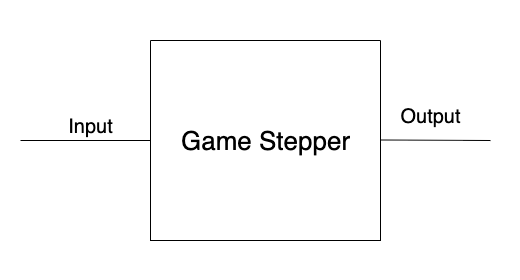

The diagram above was exported from draw.io. Its source (the exported page's mxGraphModel, read from the mxfile embedded in the PNG):
<mxGraphModel dx="1429" dy="919" grid="1" gridSize="10" guides="1" tooltips="1" connect="1" arrows="1" fold="1" page="1" pageScale="1" pageWidth="850" pageHeight="1100" math="0" shadow="0">
  <root>
    <mxCell id="0" />
    <mxCell id="1" parent="0" />
    <mxCell id="6kYhPi5QQzZUY_HHYKGR-1" value="" style="swimlane;startSize=0;" parent="1" vertex="1">
      <mxGeometry x="330" y="210" width="230" height="200" as="geometry" />
    </mxCell>
    <mxCell id="6kYhPi5QQzZUY_HHYKGR-4" value="&lt;div&gt;&lt;font style=&quot;font-size: 26px;&quot;&gt;&lt;br&gt;&lt;/font&gt;&lt;/div&gt;&lt;font style=&quot;font-size: 26px;&quot;&gt;Game Stepper&lt;/font&gt;&lt;div&gt;&lt;font style=&quot;font-size: 26px;&quot;&gt;&lt;br&gt;&lt;/font&gt;&lt;/div&gt;" style="text;html=1;align=center;verticalAlign=middle;whiteSpace=wrap;rounded=0;" parent="6kYhPi5QQzZUY_HHYKGR-1" vertex="1">
      <mxGeometry x="20" y="85" width="190" height="30" as="geometry" />
    </mxCell>
    <mxCell id="6kYhPi5QQzZUY_HHYKGR-3" value="" style="endArrow=none;html=1;rounded=0;entryX=0;entryY=0.5;entryDx=0;entryDy=0;" parent="1" target="6kYhPi5QQzZUY_HHYKGR-1" edge="1">
      <mxGeometry width="50" height="50" relative="1" as="geometry">
        <mxPoint x="200" y="310" as="sourcePoint" />
        <mxPoint x="450" y="290" as="targetPoint" />
      </mxGeometry>
    </mxCell>
    <mxCell id="6kYhPi5QQzZUY_HHYKGR-5" value="" style="endArrow=none;html=1;rounded=0;" parent="1" edge="1">
      <mxGeometry width="50" height="50" relative="1" as="geometry">
        <mxPoint x="560" y="309.5" as="sourcePoint" />
        <mxPoint x="670" y="310" as="targetPoint" />
      </mxGeometry>
    </mxCell>
    <mxCell id="6kYhPi5QQzZUY_HHYKGR-7" value="Input" style="text;html=1;align=center;verticalAlign=middle;whiteSpace=wrap;rounded=0;fontSize=20;" parent="1" vertex="1">
      <mxGeometry x="240" y="280" width="60" height="30" as="geometry" />
    </mxCell>
    <mxCell id="6kYhPi5QQzZUY_HHYKGR-10" value="Output" style="text;html=1;align=center;verticalAlign=middle;whiteSpace=wrap;rounded=0;fontSize=20;" parent="1" vertex="1">
      <mxGeometry x="580" y="270" width="60" height="30" as="geometry" />
    </mxCell>
    <mxCell id="6kYhPi5QQzZUY_HHYKGR-11" value="" style="swimlane;startSize=0;fillColor=default;strokeColor=none;" parent="1" vertex="1">
      <mxGeometry x="180" y="170" width="520" height="280" as="geometry" />
    </mxCell>
  </root>
</mxGraphModel>